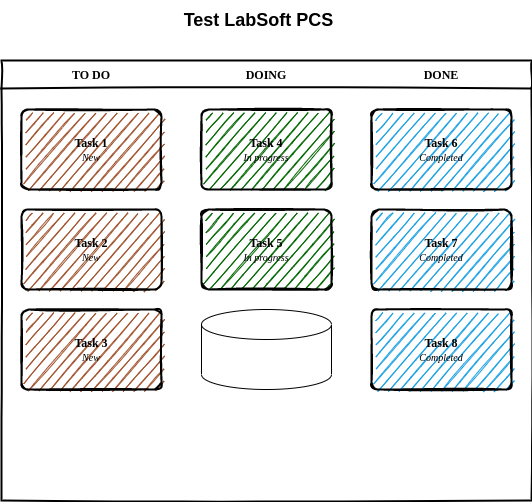

The diagram above was exported from draw.io. Its source (the exported page's mxGraphModel, read from the mxfile embedded in the PNG):
<mxGraphModel dx="1422" dy="801" grid="1" gridSize="10" guides="1" tooltips="1" connect="1" arrows="1" fold="1" page="1" pageScale="1" pageWidth="850" pageHeight="1100" math="0" shadow="0">
  <root>
    <mxCell id="0" />
    <mxCell id="1" parent="0" />
    <mxCell id="_5mSTuPxr-ZiKRkBDSY7-1" value="" style="swimlane;fontStyle=2;childLayout=stackLayout;horizontal=1;startSize=28;horizontalStack=1;resizeParent=1;resizeParentMax=0;resizeLast=0;collapsible=0;marginBottom=0;swimlaneFillColor=none;fontFamily=Permanent Marker;fontSize=16;points=[];verticalAlign=top;stackBorder=0;resizable=1;strokeWidth=2;sketch=1;disableMultiStroke=1;" parent="1" vertex="1">
      <mxGeometry x="160" y="80" width="530" height="440" as="geometry" />
    </mxCell>
    <object label="TO DO" status="New" id="_5mSTuPxr-ZiKRkBDSY7-2">
      <mxCell style="swimlane;strokeWidth=2;fontFamily=Permanent Marker;html=0;startSize=1;verticalAlign=bottom;spacingBottom=5;points=[];childLayout=stackLayout;stackBorder=20;stackSpacing=20;resizeLast=0;resizeParent=1;horizontalStack=0;collapsible=0;sketch=1;strokeColor=none;fillStyle=solid;fillColor=#A0522D;" parent="_5mSTuPxr-ZiKRkBDSY7-1" vertex="1">
        <mxGeometry y="28" width="180" height="412" as="geometry" />
      </mxCell>
    </object>
    <object label="Task 1&lt;br&gt;&lt;span style=&quot;font-weight: normal&quot;&gt;&lt;i&gt;&lt;font style=&quot;font-size: 10px&quot;&gt;%status%&lt;/font&gt;&lt;/i&gt;&lt;/span&gt;" placeholders="1" id="_5mSTuPxr-ZiKRkBDSY7-3">
      <mxCell style="whiteSpace=wrap;html=1;strokeWidth=2;fillColor=swimlane;fontStyle=1;spacingTop=0;rounded=1;arcSize=9;points=[];sketch=1;fontFamily=Permanent Marker;hachureGap=8;fillWeight=1;" parent="_5mSTuPxr-ZiKRkBDSY7-2" vertex="1">
        <mxGeometry x="20" y="21" width="140" height="80" as="geometry" />
      </mxCell>
    </object>
    <object label="Task 2&lt;br&gt;&lt;span style=&quot;font-weight: normal&quot;&gt;&lt;i&gt;&lt;font style=&quot;font-size: 10px&quot;&gt;%status%&lt;/font&gt;&lt;/i&gt;&lt;/span&gt;" placeholders="1" id="_5mSTuPxr-ZiKRkBDSY7-4">
      <mxCell style="whiteSpace=wrap;html=1;strokeWidth=2;fillColor=swimlane;fontStyle=1;spacingTop=0;rounded=1;arcSize=9;points=[];sketch=1;fontFamily=Permanent Marker;hachureGap=8;fillWeight=1;" parent="_5mSTuPxr-ZiKRkBDSY7-2" vertex="1">
        <mxGeometry x="20" y="121" width="140" height="80" as="geometry" />
      </mxCell>
    </object>
    <object label="Task 3&lt;br&gt;&lt;span style=&quot;font-weight: normal&quot;&gt;&lt;i&gt;&lt;font style=&quot;font-size: 10px&quot;&gt;%status%&lt;/font&gt;&lt;/i&gt;&lt;/span&gt;" placeholders="1" id="_5mSTuPxr-ZiKRkBDSY7-5">
      <mxCell style="whiteSpace=wrap;html=1;strokeWidth=2;fillColor=swimlane;fontStyle=1;spacingTop=0;rounded=1;arcSize=9;points=[];sketch=1;fontFamily=Permanent Marker;hachureGap=8;fillWeight=1;" parent="_5mSTuPxr-ZiKRkBDSY7-2" vertex="1">
        <mxGeometry x="20" y="221" width="140" height="80" as="geometry" />
      </mxCell>
    </object>
    <object label="DOING" status="In progress" id="_5mSTuPxr-ZiKRkBDSY7-6">
      <mxCell style="swimlane;strokeWidth=2;fontFamily=Permanent Marker;html=0;startSize=1;verticalAlign=bottom;spacingBottom=5;points=[];childLayout=stackLayout;stackBorder=20;stackSpacing=20;resizeLast=0;resizeParent=1;horizontalStack=0;collapsible=0;sketch=1;strokeColor=none;fillStyle=solid;fillColor=#006600;" parent="_5mSTuPxr-ZiKRkBDSY7-1" vertex="1">
        <mxGeometry x="180" y="28" width="170" height="412" as="geometry" />
      </mxCell>
    </object>
    <object label="Task 4&lt;br&gt;&lt;span style=&quot;font-weight: normal&quot;&gt;&lt;i&gt;&lt;font style=&quot;font-size: 10px&quot;&gt;%status%&lt;/font&gt;&lt;/i&gt;&lt;/span&gt;" placeholders="1" id="_5mSTuPxr-ZiKRkBDSY7-7">
      <mxCell style="whiteSpace=wrap;html=1;strokeWidth=2;fillColor=swimlane;fontStyle=1;spacingTop=0;rounded=1;arcSize=9;points=[];sketch=1;fontFamily=Permanent Marker;hachureGap=8;fillWeight=1;" parent="_5mSTuPxr-ZiKRkBDSY7-6" vertex="1">
        <mxGeometry x="20" y="21" width="130" height="80" as="geometry" />
      </mxCell>
    </object>
    <object label="Task 5&lt;br&gt;&lt;span style=&quot;font-weight: normal&quot;&gt;&lt;i&gt;&lt;font style=&quot;font-size: 10px&quot;&gt;%status%&lt;/font&gt;&lt;/i&gt;&lt;/span&gt;" placeholders="1" id="_5mSTuPxr-ZiKRkBDSY7-8">
      <mxCell style="whiteSpace=wrap;html=1;strokeWidth=2;fillColor=swimlane;fontStyle=1;spacingTop=0;rounded=1;arcSize=9;points=[];sketch=1;fontFamily=Permanent Marker;hachureGap=8;fillWeight=1;" parent="_5mSTuPxr-ZiKRkBDSY7-6" vertex="1">
        <mxGeometry x="20" y="121" width="130" height="80" as="geometry" />
      </mxCell>
    </object>
    <mxCell id="OcktaLwdw5d4r46FcQw7-2" value="" style="shape=cylinder3;whiteSpace=wrap;html=1;boundedLbl=1;backgroundOutline=1;size=15;" vertex="1" parent="_5mSTuPxr-ZiKRkBDSY7-6">
      <mxGeometry x="20" y="221" width="130" height="80" as="geometry" />
    </mxCell>
    <object label="DONE" status="Completed" id="_5mSTuPxr-ZiKRkBDSY7-9">
      <mxCell style="swimlane;strokeWidth=2;fontFamily=Permanent Marker;html=0;startSize=1;verticalAlign=bottom;spacingBottom=5;points=[];childLayout=stackLayout;stackBorder=20;stackSpacing=20;resizeLast=0;resizeParent=1;horizontalStack=0;collapsible=0;sketch=1;strokeColor=none;fillStyle=solid;fillColor=#1BA1E2;" parent="_5mSTuPxr-ZiKRkBDSY7-1" vertex="1">
        <mxGeometry x="350" y="28" width="180" height="412" as="geometry" />
      </mxCell>
    </object>
    <object label="Task 6&lt;br&gt;&lt;span style=&quot;font-weight: normal&quot;&gt;&lt;i&gt;&lt;font style=&quot;font-size: 10px&quot;&gt;%status%&lt;/font&gt;&lt;/i&gt;&lt;/span&gt;" placeholders="1" id="_5mSTuPxr-ZiKRkBDSY7-10">
      <mxCell style="whiteSpace=wrap;html=1;strokeWidth=2;fillColor=swimlane;fontStyle=1;spacingTop=0;rounded=1;arcSize=9;points=[];sketch=1;fontFamily=Permanent Marker;hachureGap=8;fillWeight=1;" parent="_5mSTuPxr-ZiKRkBDSY7-9" vertex="1">
        <mxGeometry x="20" y="21" width="140" height="80" as="geometry" />
      </mxCell>
    </object>
    <object label="Task 7&lt;br&gt;&lt;span style=&quot;font-weight: normal&quot;&gt;&lt;i&gt;&lt;font style=&quot;font-size: 10px&quot;&gt;%status%&lt;/font&gt;&lt;/i&gt;&lt;/span&gt;" placeholders="1" id="_5mSTuPxr-ZiKRkBDSY7-11">
      <mxCell style="whiteSpace=wrap;html=1;strokeWidth=2;fillColor=swimlane;fontStyle=1;spacingTop=0;rounded=1;arcSize=9;points=[];sketch=1;fontFamily=Permanent Marker;hachureGap=8;fillWeight=1;" parent="_5mSTuPxr-ZiKRkBDSY7-9" vertex="1">
        <mxGeometry x="20" y="121" width="140" height="80" as="geometry" />
      </mxCell>
    </object>
    <object label="Task 8&lt;br&gt;&lt;span style=&quot;font-weight: normal&quot;&gt;&lt;i&gt;&lt;font style=&quot;font-size: 10px&quot;&gt;%status%&lt;/font&gt;&lt;/i&gt;&lt;/span&gt;" placeholders="1" id="_5mSTuPxr-ZiKRkBDSY7-12">
      <mxCell style="whiteSpace=wrap;html=1;strokeWidth=2;fillColor=swimlane;fontStyle=1;spacingTop=0;rounded=1;arcSize=9;points=[];sketch=1;fontFamily=Permanent Marker;hachureGap=8;fillWeight=1;" parent="_5mSTuPxr-ZiKRkBDSY7-9" vertex="1">
        <mxGeometry x="20" y="221" width="140" height="80" as="geometry" />
      </mxCell>
    </object>
    <mxCell id="OcktaLwdw5d4r46FcQw7-1" value="&lt;b&gt;&lt;font style=&quot;font-size: 18px&quot;&gt;Test LabSoft PCS&lt;/font&gt;&lt;/b&gt;" style="text;html=1;strokeColor=none;fillColor=none;align=center;verticalAlign=middle;whiteSpace=wrap;rounded=0;" vertex="1" parent="1">
      <mxGeometry x="260" y="20" width="315" height="40" as="geometry" />
    </mxCell>
  </root>
</mxGraphModel>